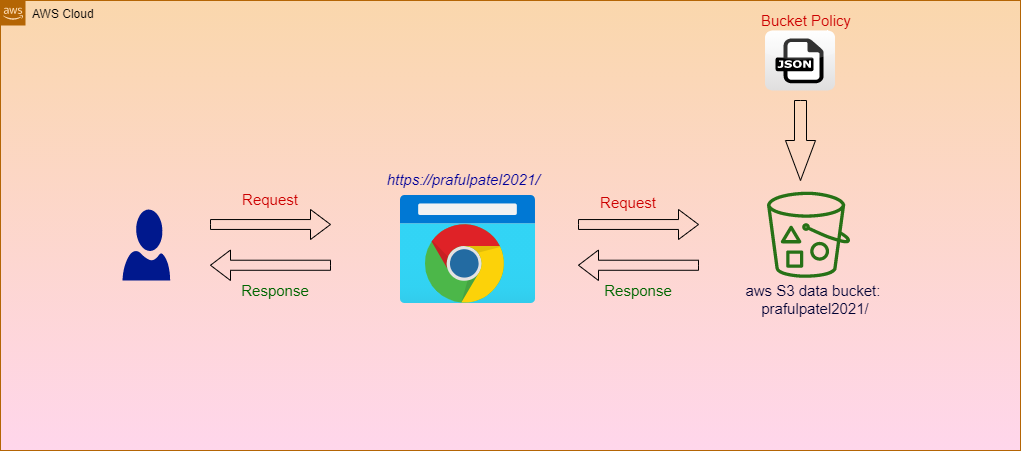

The diagram above was exported from draw.io. Its source (the exported page's mxGraphModel, read from the mxfile embedded in the PNG):
<mxGraphModel dx="1969" dy="772" grid="1" gridSize="10" guides="1" tooltips="1" connect="1" arrows="1" fold="1" page="1" pageScale="1" pageWidth="850" pageHeight="1100" math="0" shadow="0">
  <root>
    <mxCell id="0" />
    <mxCell id="1" parent="0" />
    <mxCell id="ZSu7wK49uFVJS4eU9fQS-1" value="AWS Cloud" style="points=[[0,0],[0.25,0],[0.5,0],[0.75,0],[1,0],[1,0.25],[1,0.5],[1,0.75],[1,1],[0.75,1],[0.5,1],[0.25,1],[0,1],[0,0.75],[0,0.5],[0,0.25]];outlineConnect=0;html=1;whiteSpace=wrap;fontSize=12;fontStyle=0;shape=mxgraph.aws4.group;grIcon=mxgraph.aws4.group_aws_cloud_alt;verticalAlign=top;align=left;spacingLeft=30;dashed=0;fillColor=#fad7ac;strokeColor=#b46504;gradientDirection=south;gradientColor=#FFD6EB;" parent="1" vertex="1">
      <mxGeometry x="-210" width="1020" height="450" as="geometry" />
    </mxCell>
    <mxCell id="ZSu7wK49uFVJS4eU9fQS-2" value="" style="aspect=fixed;pointerEvents=1;shadow=0;dashed=0;html=1;strokeColor=none;labelPosition=center;verticalLabelPosition=bottom;verticalAlign=top;align=center;fillColor=#00188D;shape=mxgraph.azure.user" parent="1" vertex="1">
      <mxGeometry x="-88" y="209" width="47.67" height="71" as="geometry" />
    </mxCell>
    <mxCell id="ZSu7wK49uFVJS4eU9fQS-3" value="" style="outlineConnect=0;fontColor=#232F3E;gradientColor=none;fillColor=#277116;strokeColor=none;dashed=0;verticalLabelPosition=bottom;verticalAlign=top;align=center;html=1;fontSize=12;fontStyle=0;aspect=fixed;pointerEvents=1;shape=mxgraph.aws4.bucket_with_objects;" parent="1" vertex="1">
      <mxGeometry x="556.48" y="180" width="83.04" height="108.5" as="geometry" />
    </mxCell>
    <mxCell id="ZSu7wK49uFVJS4eU9fQS-4" value="" style="dashed=0;outlineConnect=0;html=1;align=center;labelPosition=center;verticalLabelPosition=bottom;verticalAlign=top;shape=mxgraph.webicons.json;gradientColor=#DFDEDE" parent="1" vertex="1">
      <mxGeometry x="554.52" y="30" width="70" height="60" as="geometry" />
    </mxCell>
    <mxCell id="ZSu7wK49uFVJS4eU9fQS-16" value="" style="aspect=fixed;html=1;points=[];align=center;image;fontSize=12;image=img/lib/azure2/general/Browser.svg;" parent="1" vertex="1">
      <mxGeometry x="190" y="180" width="134.52" height="137.92" as="geometry" />
    </mxCell>
    <mxCell id="ZSu7wK49uFVJS4eU9fQS-28" value="" style="html=1;shadow=0;dashed=0;align=center;verticalAlign=middle;shape=mxgraph.arrows2.arrow;dy=0.67;dx=20;notch=0;fontSize=26;fillColor=none;" parent="1" vertex="1">
      <mxGeometry y="209" width="120" height="30" as="geometry" />
    </mxCell>
    <mxCell id="ZSu7wK49uFVJS4eU9fQS-29" value="" style="html=1;shadow=0;dashed=0;align=center;verticalAlign=middle;shape=mxgraph.arrows2.arrow;dy=0.67;dx=20;notch=0;fontSize=26;fillColor=none;" parent="1" vertex="1">
      <mxGeometry x="368" y="209" width="120" height="30" as="geometry" />
    </mxCell>
    <mxCell id="ZSu7wK49uFVJS4eU9fQS-34" value="" style="html=1;shadow=0;dashed=0;align=center;verticalAlign=middle;shape=mxgraph.arrows2.arrow;dy=0.67;dx=20;notch=0;fontSize=26;fillColor=none;rotation=-180;" parent="1" vertex="1">
      <mxGeometry y="249.5" width="120" height="30.5" as="geometry" />
    </mxCell>
    <mxCell id="ZSu7wK49uFVJS4eU9fQS-35" value="" style="html=1;shadow=0;dashed=0;align=center;verticalAlign=middle;shape=mxgraph.arrows2.arrow;dy=0.67;dx=20;notch=0;fontSize=26;fillColor=none;rotation=-180;" parent="1" vertex="1">
      <mxGeometry x="368" y="249.5" width="120" height="30.5" as="geometry" />
    </mxCell>
    <mxCell id="ZSu7wK49uFVJS4eU9fQS-36" value="Request" style="text;html=1;strokeColor=none;fillColor=none;align=center;verticalAlign=middle;whiteSpace=wrap;rounded=0;fontSize=15;fontColor=#CC0000;" parent="1" vertex="1">
      <mxGeometry x="15" y="189" width="90" height="20" as="geometry" />
    </mxCell>
    <mxCell id="ZSu7wK49uFVJS4eU9fQS-37" value="Request" style="text;html=1;strokeColor=none;fillColor=none;align=center;verticalAlign=middle;whiteSpace=wrap;rounded=0;fontSize=15;fontColor=#CC0000;" parent="1" vertex="1">
      <mxGeometry x="233" y="191.5" width="370" height="20" as="geometry" />
    </mxCell>
    <mxCell id="ZSu7wK49uFVJS4eU9fQS-38" value="Response" style="text;html=1;strokeColor=none;fillColor=none;align=center;verticalAlign=middle;whiteSpace=wrap;rounded=0;fontSize=15;fontColor=#006600;" parent="1" vertex="1">
      <mxGeometry x="383" y="280" width="90" height="20" as="geometry" />
    </mxCell>
    <mxCell id="ZSu7wK49uFVJS4eU9fQS-39" value="Response" style="text;html=1;strokeColor=none;fillColor=none;align=center;verticalAlign=middle;whiteSpace=wrap;rounded=0;fontSize=15;fontColor=#006600;" parent="1" vertex="1">
      <mxGeometry x="20" y="280" width="90" height="20" as="geometry" />
    </mxCell>
    <mxCell id="ZSu7wK49uFVJS4eU9fQS-40" value="Bucket Policy" style="text;html=1;strokeColor=none;fillColor=none;align=center;verticalAlign=middle;whiteSpace=wrap;rounded=0;fontSize=15;fontColor=#CC0000;" parent="1" vertex="1">
      <mxGeometry x="540.52" y="10" width="110" height="20" as="geometry" />
    </mxCell>
    <mxCell id="ZSu7wK49uFVJS4eU9fQS-46" value="aws S3 data bucket: &lt;br&gt;prafulpatel2021/" style="text;html=1;strokeColor=none;fillColor=none;align=center;verticalAlign=middle;whiteSpace=wrap;rounded=0;fontSize=15;fontColor=#000033;" parent="1" vertex="1">
      <mxGeometry x="419.52" y="288.5" width="370" height="20" as="geometry" />
    </mxCell>
    <mxCell id="ZSu7wK49uFVJS4eU9fQS-50" value="" style="html=1;shadow=0;dashed=0;align=center;verticalAlign=middle;shape=mxgraph.arrows2.arrow;dy=0.6;dx=40;direction=south;notch=0;fontSize=15;fontColor=#000033;fillColor=none;" parent="1" vertex="1">
      <mxGeometry x="575" y="100" width="30" height="80" as="geometry" />
    </mxCell>
    <mxCell id="z7yAeGO7BevoQCHSSR_a-1" value="" style="dashed=0;outlineConnect=0;html=1;align=center;labelPosition=center;verticalLabelPosition=bottom;verticalAlign=top;shape=mxgraph.weblogos.chrome;fontSize=15;fontColor=#000033;fillColor=none;" parent="1" vertex="1">
      <mxGeometry x="214.39" y="223.75" width="80" height="80" as="geometry" />
    </mxCell>
    <mxCell id="z7yAeGO7BevoQCHSSR_a-8" value="https://prafulpatel2021/" style="text;html=1;strokeColor=none;fillColor=none;align=center;verticalAlign=middle;whiteSpace=wrap;rounded=0;fontSize=15;fontStyle=2;fontColor=#000099;" parent="1" vertex="1">
      <mxGeometry x="68.38999999999999" y="169" width="370" height="20" as="geometry" />
    </mxCell>
  </root>
</mxGraphModel>